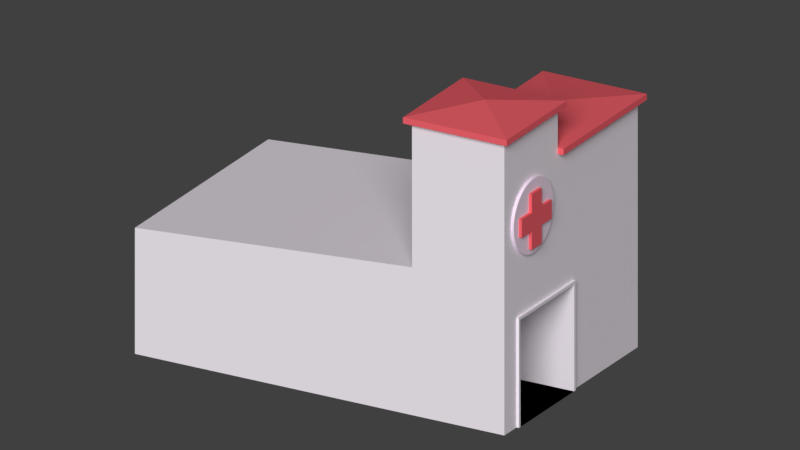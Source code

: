 # Source: untitled.blend  (saved by Blender 2.78.0; exported with 4.5.12 LTS)
import bpy
from mathutils import Matrix  # noqa: F401  (used for matrix-valued properties, if any)

bpy.ops.wm.read_factory_settings(use_empty=True)
scene = bpy.context.scene
scene.name = 'Scene'

# ---- collections
col_collection_1 = bpy.data.collections.new('Collection 1'); scene.collection.children.link(col_collection_1)

# ---- materials (node trees are filled in below, after node groups)
mat_material_002 = bpy.data.materials.new('Material.002')
mat_material_002.alpha_threshold = 0.0
mat_material_002.diffuse_color = (1.0, 0.1414, 0.1708, 1.0)
mat_material_002.roughness = 0.5
mat_material_004 = bpy.data.materials.new('Material.004')
mat_material_004.alpha_threshold = 0.0
mat_material_004.diffuse_color = (1.0, 0.833, 0.9875, 1.0)
mat_material_004.roughness = 0.5
mat_material_003 = bpy.data.materials.new('Material.003')
mat_material_003.alpha_threshold = 0.0
mat_material_003.diffuse_color = (0.9903, 0.9243, 1.0, 1.0)
mat_material_003.roughness = 0.5

# ---- material node trees
mat_material_002.use_nodes = True; mat_material_002.node_tree.nodes.clear()
_N = mat_material_002.node_tree.nodes; _L = mat_material_002.node_tree.links
n0 = _N.new('ShaderNodeOutputMaterial'); n0.name = 'Material Output'; n0.location = (300, 300)
n1 = _N.new('ShaderNodeBsdfDiffuse'); n1.name = 'Diffuse BSDF'; n1.location = (10, 300)
n1.inputs[0].default_value = (1.0, 0.1414, 0.1708, 1.0)
_L.new(n1.outputs[0], n0.inputs[0])
n0.is_active_output = True

# ---- world
world_world = bpy.data.worlds.new('World'); scene.world = world_world
world_world.color = (0.05088, 0.05088, 0.05088)
world_world.use_sun_shadow = False
world_world.sun_shadow_jitter_overblur = 0.0
world_world.cycles.sampling_method = 'MANUAL'

# ---- cameras
cam_camera_001 = bpy.data.cameras.new('Camera.001')
cam_camera_001.type = 'ORTHO'
cam_camera_001.clip_end = 100.0
cam_camera_001.lens = 35.0
cam_camera_001.sensor_width = 32.0
cam_camera_001.sensor_height = 18.0
cam_camera_001.ortho_scale = 30.0
cam_camera_001.display_size = 2.0
cam_camera_001.dof.focus_distance = 0.0

# ---- lights
light_sun_002 = bpy.data.lights.new('Sun.002', 'SUN')
light_sun_002.transmission_factor = 0.0
light_sun_002.angle = 0.49
light_sun_002.energy = 2.5
light_sun_002.shadow_buffer_clip_start = 0.5
light_sun_002.shadow_soft_size = 0.25
light_sun_002.shadow_cascade_max_distance = 1000.0

# ---- meshes
me_plane_005 = bpy.data.meshes.new('Plane.005')
me_plane_005.from_pydata([(-1.0, -2.0, 0.0), (1.0, -2.0, 0.0), (-1.0, 1.0, 0.0), (1.0, 1.0, 0.0), (1.0, 0.0, 0.0), (-1.0, 0.0, 0.0), (1.0, -1.0, 0.0), (-1.0, -1.0, 0.0), (1.0, 0.0, 0.0), (1.0, -1.0, 0.0), (3.0, 0.0, 0.0), (3.0, -1.0, 0.0), (-3.0, 0.0, 0.0), (-3.0, -1.0, 0.0), (-1.0, -1.0, 0.125), (-1.0, -2.0, 0.125), (1.0, -2.0, 0.125), (1.0, -7.285e-09, 0.125), (1.0, 1.0, 0.125), (-1.0, 1.0, 0.125), (1.0, -1.0, 0.125), (-1.0, -7.285e-09, 0.125), (1.0, -1.0, 0.125), (1.0, -7.285e-09, 0.125), (3.0, -1.0, 0.125), (3.0, -7.285e-09, 0.125), (-3.0, -7.285e-09, 0.125), (-3.0, -1.0, 0.125)], [], [(0, 7, 6, 1), (5, 2, 3, 4), (7, 5, 4, 6), (4, 8, 9, 6), (8, 10, 11, 9), (7, 13, 12, 5), (15, 16, 20, 14), (21, 17, 18, 19), (14, 20, 17, 21), (17, 20, 22, 23), (23, 22, 24, 25), (14, 21, 26, 27), (6, 9, 22, 20), (2, 5, 21, 19), (11, 10, 25, 24), (10, 8, 23, 25), (1, 6, 20, 16), (7, 0, 15, 14), (9, 11, 24, 22), (0, 1, 16, 15), (12, 13, 27, 26), (4, 3, 18, 17), (13, 7, 14, 27), (3, 2, 19, 18), (5, 12, 26, 21), (8, 4, 17, 23)])
me_plane_005.materials.append(mat_material_002)
me_plane_005.use_remesh_preserve_volume = False
me_plane_005.use_remesh_preserve_attributes = False
me_plane_005.use_mirror_vertex_groups = False
me_plane_005.update()
me_cylinder = bpy.data.meshes.new('Cylinder')
me_cylinder.from_pydata([(0.0, 1.5, -0.125), (0.0, 1.5, 0.125), (0.0736, 1.498, -0.125), (0.0736, 1.498, 0.125), (0.147, 1.493, -0.125), (0.147, 1.493, 0.125), (0.2201, 1.484, -0.125), (0.2201, 1.484, 0.125), (0.2926, 1.471, -0.125), (0.2926, 1.471, 0.125), (0.3645, 1.455, -0.125), (0.3645, 1.455, 0.125), (0.4354, 1.435, -0.125), (0.4354, 1.435, 0.125), (0.5053, 1.412, -0.125), (0.5053, 1.412, 0.125), (0.574, 1.386, -0.125), (0.574, 1.386, 0.125), (0.6413, 1.356, -0.125), (0.6413, 1.356, 0.125), (0.7071, 1.323, -0.125), (0.7071, 1.323, 0.125), (0.7712, 1.287, -0.125), (0.7712, 1.287, 0.125), (0.8334, 1.247, -0.125), (0.8334, 1.247, 0.125), (0.8935, 1.205, -0.125), (0.8935, 1.205, 0.125), (0.9516, 1.16, -0.125), (0.9516, 1.16, 0.125), (1.007, 1.111, -0.125), (1.007, 1.111, 0.125), (1.061, 1.061, -0.125), (1.061, 1.061, 0.125), (1.111, 1.007, -0.125), (1.111, 1.007, 0.125), (1.16, 0.9516, -0.125), (1.16, 0.9516, 0.125), (1.205, 0.8935, -0.125), (1.205, 0.8935, 0.125), (1.247, 0.8334, -0.125), (1.247, 0.8334, 0.125), (1.287, 0.7712, -0.125), (1.287, 0.7712, 0.125), (1.323, 0.7071, -0.125), (1.323, 0.7071, 0.125), (1.356, 0.6413, -0.125), (1.356, 0.6413, 0.125), (1.386, 0.574, -0.125), (1.386, 0.574, 0.125), (1.412, 0.5053, -0.125), (1.412, 0.5053, 0.125), (1.435, 0.4354, -0.125), (1.435, 0.4354, 0.125), (1.455, 0.3645, -0.125), (1.455, 0.3645, 0.125), (1.471, 0.2926, -0.125), (1.471, 0.2926, 0.125), (1.484, 0.2201, -0.125), (1.484, 0.2201, 0.125), (1.493, 0.147, -0.125), (1.493, 0.147, 0.125), (1.498, 0.0736, -0.125), (1.498, 0.0736, 0.125), (1.5, -6.02e-07, -0.125), (1.5, -6.02e-07, 0.125), (1.498, -0.0736, -0.125), (1.498, -0.0736, 0.125), (1.493, -0.147, -0.125), (1.493, -0.147, 0.125), (1.484, -0.2201, -0.125), (1.484, -0.2201, 0.125), (1.471, -0.2926, -0.125), (1.471, -0.2926, 0.125), (1.455, -0.3645, -0.125), (1.455, -0.3645, 0.125), (1.435, -0.4354, -0.125), (1.435, -0.4354, 0.125), (1.412, -0.5053, -0.125), (1.412, -0.5053, 0.125), (1.386, -0.574, -0.125), (1.386, -0.574, 0.125), (1.356, -0.6413, -0.125), (1.356, -0.6413, 0.125), (1.323, -0.7071, -0.125), (1.323, -0.7071, 0.125), (1.287, -0.7712, -0.125), (1.287, -0.7712, 0.125), (1.247, -0.8334, -0.125), (1.247, -0.8334, 0.125), (1.205, -0.8935, -0.125), (1.205, -0.8935, 0.125), (1.16, -0.9516, -0.125), (1.16, -0.9516, 0.125), (1.111, -1.007, -0.125), (1.111, -1.007, 0.125), (1.061, -1.061, -0.125), (1.061, -1.061, 0.125), (1.007, -1.111, -0.125), (1.007, -1.111, 0.125), (0.9516, -1.16, -0.125), (0.9516, -1.16, 0.125), (0.8935, -1.205, -0.125), (0.8935, -1.205, 0.125), (0.8334, -1.247, -0.125), (0.8334, -1.247, 0.125), (0.7712, -1.287, -0.125), (0.7712, -1.287, 0.125), (0.7071, -1.323, -0.125), (0.7071, -1.323, 0.125), (0.6413, -1.356, -0.125), (0.6413, -1.356, 0.125), (0.574, -1.386, -0.125), (0.574, -1.386, 0.125), (0.5053, -1.412, -0.125), (0.5053, -1.412, 0.125), (0.4354, -1.435, -0.125), (0.4354, -1.435, 0.125), (0.3645, -1.455, -0.125), (0.3645, -1.455, 0.125), (0.2926, -1.471, -0.125), (0.2926, -1.471, 0.125), (0.2201, -1.484, -0.125), (0.2201, -1.484, 0.125), (0.147, -1.493, -0.125), (0.147, -1.493, 0.125), (0.0736, -1.498, -0.125), (0.0736, -1.498, 0.125), (2.73e-06, -1.5, -0.125), (2.73e-06, -1.5, 0.125), (-0.0736, -1.498, -0.125), (-0.0736, -1.498, 0.125), (-0.147, -1.493, -0.125), (-0.147, -1.493, 0.125), (-0.2201, -1.484, -0.125), (-0.2201, -1.484, 0.125), (-0.2926, -1.471, -0.125), (-0.2926, -1.471, 0.125), (-0.3645, -1.455, -0.125), (-0.3645, -1.455, 0.125), (-0.4354, -1.435, -0.125), (-0.4354, -1.435, 0.125), (-0.5053, -1.412, -0.125), (-0.5053, -1.412, 0.125), (-0.574, -1.386, -0.125), (-0.574, -1.386, 0.125), (-0.6413, -1.356, -0.125), (-0.6413, -1.356, 0.125), (-0.7071, -1.323, -0.125), (-0.7071, -1.323, 0.125), (-0.7712, -1.287, -0.125), (-0.7712, -1.287, 0.125), (-0.8334, -1.247, -0.125), (-0.8334, -1.247, 0.125), (-0.8935, -1.205, -0.125), (-0.8935, -1.205, 0.125), (-0.9516, -1.16, -0.125), (-0.9516, -1.16, 0.125), (-1.007, -1.111, -0.125), (-1.007, -1.111, 0.125), (-1.061, -1.061, -0.125), (-1.061, -1.061, 0.125), (-1.111, -1.007, -0.125), (-1.111, -1.007, 0.125), (-1.16, -0.9516, -0.125), (-1.16, -0.9516, 0.125), (-1.205, -0.8936, -0.125), (-1.205, -0.8936, 0.125), (-1.247, -0.8334, -0.125), (-1.247, -0.8334, 0.125), (-1.287, -0.7712, -0.125), (-1.287, -0.7712, 0.125), (-1.323, -0.7071, -0.125), (-1.323, -0.7071, 0.125), (-1.356, -0.6413, -0.125), (-1.356, -0.6413, 0.125), (-1.386, -0.574, -0.125), (-1.386, -0.574, 0.125), (-1.412, -0.5053, -0.125), (-1.412, -0.5053, 0.125), (-1.435, -0.4354, -0.125), (-1.435, -0.4354, 0.125), (-1.455, -0.3645, -0.125), (-1.455, -0.3645, 0.125), (-1.471, -0.2926, -0.125), (-1.471, -0.2926, 0.125), (-1.484, -0.2201, -0.125), (-1.484, -0.2201, 0.125), (-1.493, -0.147, -0.125), (-1.493, -0.147, 0.125), (-1.498, -0.0736, -0.125), (-1.498, -0.0736, 0.125), (-1.5, -2.128e-06, -0.125), (-1.5, -2.128e-06, 0.125), (-1.498, 0.0736, -0.125), (-1.498, 0.0736, 0.125), (-1.493, 0.147, -0.125), (-1.493, 0.147, 0.125), (-1.484, 0.2201, -0.125), (-1.484, 0.2201, 0.125), (-1.471, 0.2926, -0.125), (-1.471, 0.2926, 0.125), (-1.455, 0.3645, -0.125), (-1.455, 0.3645, 0.125), (-1.435, 0.4354, -0.125), (-1.435, 0.4354, 0.125), (-1.412, 0.5053, -0.125), (-1.412, 0.5053, 0.125), (-1.386, 0.574, -0.125), (-1.386, 0.574, 0.125), (-1.356, 0.6413, -0.125), (-1.356, 0.6413, 0.125), (-1.323, 0.7071, -0.125), (-1.323, 0.7071, 0.125), (-1.287, 0.7712, -0.125), (-1.287, 0.7712, 0.125), (-1.247, 0.8334, -0.125), (-1.247, 0.8334, 0.125), (-1.205, 0.8935, -0.125), (-1.205, 0.8935, 0.125), (-1.16, 0.9516, -0.125), (-1.16, 0.9516, 0.125), (-1.111, 1.007, -0.125), (-1.111, 1.007, 0.125), (-1.061, 1.061, -0.125), (-1.061, 1.061, 0.125), (-1.007, 1.111, -0.125), (-1.007, 1.111, 0.125), (-0.9516, 1.16, -0.125), (-0.9516, 1.16, 0.125), (-0.8935, 1.205, -0.125), (-0.8935, 1.205, 0.125), (-0.8334, 1.247, -0.125), (-0.8334, 1.247, 0.125), (-0.7712, 1.287, -0.125), (-0.7712, 1.287, 0.125), (-0.7071, 1.323, -0.125), (-0.7071, 1.323, 0.125), (-0.6413, 1.356, -0.125), (-0.6413, 1.356, 0.125), (-0.574, 1.386, -0.125), (-0.574, 1.386, 0.125), (-0.5053, 1.412, -0.125), (-0.5053, 1.412, 0.125), (-0.4354, 1.435, -0.125), (-0.4354, 1.435, 0.125), (-0.3645, 1.455, -0.125), (-0.3645, 1.455, 0.125), (-0.2926, 1.471, -0.125), (-0.2926, 1.471, 0.125), (-0.2201, 1.484, -0.125), (-0.2201, 1.484, 0.125), (-0.147, 1.493, -0.125), (-0.147, 1.493, 0.125), (-0.0736, 1.498, -0.125), (-0.0736, 1.498, 0.125)], [], [(0, 1, 3, 2), (2, 3, 5, 4), (4, 5, 7, 6), (6, 7, 9, 8), (8, 9, 11, 10), (10, 11, 13, 12), (12, 13, 15, 14), (14, 15, 17, 16), (16, 17, 19, 18), (18, 19, 21, 20), (20, 21, 23, 22), (22, 23, 25, 24), (24, 25, 27, 26), (26, 27, 29, 28), (28, 29, 31, 30), (30, 31, 33, 32), (32, 33, 35, 34), (34, 35, 37, 36), (36, 37, 39, 38), (38, 39, 41, 40), (40, 41, 43, 42), (42, 43, 45, 44), (44, 45, 47, 46), (46, 47, 49, 48), (48, 49, 51, 50), (50, 51, 53, 52), (52, 53, 55, 54), (54, 55, 57, 56), (56, 57, 59, 58), (58, 59, 61, 60), (60, 61, 63, 62), (62, 63, 65, 64), (64, 65, 67, 66), (66, 67, 69, 68), (68, 69, 71, 70), (70, 71, 73, 72), (72, 73, 75, 74), (74, 75, 77, 76), (76, 77, 79, 78), (78, 79, 81, 80), (80, 81, 83, 82), (82, 83, 85, 84), (84, 85, 87, 86), (86, 87, 89, 88), (88, 89, 91, 90), (90, 91, 93, 92), (92, 93, 95, 94), (94, 95, 97, 96), (96, 97, 99, 98), (98, 99, 101, 100), (100, 101, 103, 102), (102, 103, 105, 104), (104, 105, 107, 106), (106, 107, 109, 108), (108, 109, 111, 110), (110, 111, 113, 112), (112, 113, 115, 114), (114, 115, 117, 116), (116, 117, 119, 118), (118, 119, 121, 120), (120, 121, 123, 122), (122, 123, 125, 124), (124, 125, 127, 126), (126, 127, 129, 128), (128, 129, 131, 130), (130, 131, 133, 132), (132, 133, 135, 134), (134, 135, 137, 136), (136, 137, 139, 138), (138, 139, 141, 140), (140, 141, 143, 142), (142, 143, 145, 144), (144, 145, 147, 146), (146, 147, 149, 148), (148, 149, 151, 150), (150, 151, 153, 152), (152, 153, 155, 154), (154, 155, 157, 156), (156, 157, 159, 158), (158, 159, 161, 160), (160, 161, 163, 162), (162, 163, 165, 164), (164, 165, 167, 166), (166, 167, 169, 168), (168, 169, 171, 170), (170, 171, 173, 172), (172, 173, 175, 174), (174, 175, 177, 176), (176, 177, 179, 178), (178, 179, 181, 180), (180, 181, 183, 182), (182, 183, 185, 184), (184, 185, 187, 186), (186, 187, 189, 188), (188, 189, 191, 190), (190, 191, 193, 192), (192, 193, 195, 194), (194, 195, 197, 196), (196, 197, 199, 198), (198, 199, 201, 200), (200, 201, 203, 202), (202, 203, 205, 204), (204, 205, 207, 206), (206, 207, 209, 208), (208, 209, 211, 210), (210, 211, 213, 212), (212, 213, 215, 214), (214, 215, 217, 216), (216, 217, 219, 218), (218, 219, 221, 220), (220, 221, 223, 222), (222, 223, 225, 224), (224, 225, 227, 226), (226, 227, 229, 228), (228, 229, 231, 230), (230, 231, 233, 232), (232, 233, 235, 234), (234, 235, 237, 236), (236, 237, 239, 238), (238, 239, 241, 240), (240, 241, 243, 242), (242, 243, 245, 244), (244, 245, 247, 246), (246, 247, 249, 248), (248, 249, 251, 250), (250, 251, 253, 252), (3, 1, 255, 253, 251, 249, 247, 245, 243, 241, 239, 237, 235, 233, 231, 229, 227, 225, 223, 221, 219, 217, 215, 213, 211, 209, 207, 205, 203, 201, 199, 197, 195, 193, 191, 189, 187, 185, 183, 181, 179, 177, 175, 173, 171, 169, 167, 165, 163, 161, 159, 157, 155, 153, 151, 149, 147, 145, 143, 141, 139, 137, 135, 133, 131, 129, 127, 125, 123, 121, 119, 117, 115, 113, 111, 109, 107, 105, 103, 101, 99, 97, 95, 93, 91, 89, 87, 85, 83, 81, 79, 77, 75, 73, 71, 69, 67, 65, 63, 61, 59, 57, 55, 53, 51, 49, 47, 45, 43, 41, 39, 37, 35, 33, 31, 29, 27, 25, 23, 21, 19, 17, 15, 13, 11, 9, 7, 5), (252, 253, 255, 254), (254, 255, 1, 0), (0, 2, 4, 6, 8, 10, 12, 14, 16, 18, 20, 22, 24, 26, 28, 30, 32, 34, 36, 38, 40, 42, 44, 46, 48, 50, 52, 54, 56, 58, 60, 62, 64, 66, 68, 70, 72, 74, 76, 78, 80, 82, 84, 86, 88, 90, 92, 94, 96, 98, 100, 102, 104, 106, 108, 110, 112, 114, 116, 118, 120, 122, 124, 126, 128, 130, 132, 134, 136, 138, 140, 142, 144, 146, 148, 150, 152, 154, 156, 158, 160, 162, 164, 166, 168, 170, 172, 174, 176, 178, 180, 182, 184, 186, 188, 190, 192, 194, 196, 198, 200, 202, 204, 206, 208, 210, 212, 214, 216, 218, 220, 222, 224, 226, 228, 230, 232, 234, 236, 238, 240, 242, 244, 246, 248, 250, 252, 254)])
me_cylinder.materials.append(mat_material_004)
me_cylinder.use_remesh_preserve_volume = False
me_cylinder.use_remesh_preserve_attributes = False
me_cylinder.use_mirror_vertex_groups = False
me_cylinder.update()
me_cube_006 = bpy.data.meshes.new('Cube.006')
me_cube_006.from_pydata([(-1.0, -1.0, -1.0), (-1.0, -1.0, 1.0), (-1.0, 1.0, -1.0), (-1.0, 1.0, 1.0), (1.0, -1.0, -1.0), (1.0, -1.0, 1.0), (1.0, 1.0, -1.0), (1.0, 1.0, 1.0), (0.0, 0.0, 4.0)], [], [(0, 1, 3, 2), (2, 3, 7, 6), (6, 7, 5, 4), (4, 5, 1, 0), (2, 6, 4, 0), (7, 8, 5), (5, 8, 1), (1, 8, 3), (8, 7, 3)])
me_cube_006.materials.append(mat_material_002)
me_cube_006.use_remesh_preserve_volume = False
me_cube_006.use_remesh_preserve_attributes = False
me_cube_006.use_mirror_vertex_groups = False
me_cube_006.update()
me_cube_002 = bpy.data.meshes.new('Cube.002')
me_cube_002.from_pydata([(-1.0, -1.0, -1.0), (-1.0, -1.0, 1.0), (-1.0, 1.0, -1.0), (-1.0, 1.0, 0.706), (1.0, -1.0, -1.0), (1.0, -1.0, 1.0), (1.0, 1.0, -1.0), (1.0, 1.0, 0.706), (-0.8179, -1.0, -1.0), (0.03538, -1.0, -1.0), (0.03539, 1.0, -1.0), (-0.8179, 1.0, -1.0), (-0.8179, -1.0, 0.4888), (0.03538, -1.0, 0.4888), (-0.8179, -1.013, -1.0), (0.03538, -1.013, -1.0), (-0.8179, -1.013, 0.4888), (0.03538, -1.013, 0.4888), (-0.7931, -1.013, -1.0), (0.01061, -1.013, -1.0), (-0.7931, -1.012, 0.4458), (0.01061, -1.013, 0.4458), (-0.7931, -0.3125, -1.0), (0.01062, -0.3125, -1.0), (-0.7931, -0.3125, 0.4458), (0.01061, -0.3125, 0.4458), (-1.0, -0.5032, 1.0), (1.0, -0.5015, 1.0)], [], [(0, 1, 26, 3, 2), (2, 3, 7, 6, 10, 11), (6, 7, 27, 5, 4), (4, 5, 1, 0, 8, 12, 13, 9), (2, 11, 8, 0), (7, 3, 26, 27), (13, 12, 16, 17), (8, 11, 10, 9), (9, 10, 6, 4), (15, 17, 16, 14, 18, 20, 21, 19), (8, 9, 15, 19, 18, 14), (9, 13, 17, 15), (12, 8, 14, 16), (21, 20, 24, 25), (23, 25, 24, 22), (18, 19, 23, 22), (19, 21, 25, 23), (20, 18, 22, 24), (27, 26, 1, 5)])
me_cube_002.materials.append(mat_material_003)
me_cube_002.use_remesh_preserve_volume = False
me_cube_002.use_remesh_preserve_attributes = False
me_cube_002.use_mirror_vertex_groups = False
me_cube_002.update()
me_cube_003 = bpy.data.meshes.new('Cube.003')
me_cube_003.from_pydata([(-1.0, -1.0, -1.0), (-1.0, -1.0, 1.0), (-1.0, 1.0, -1.0), (-1.0, 1.0, 1.0), (1.0, -1.0, -1.0), (1.0, -1.0, 1.0), (1.0, 1.0, -1.0), (1.0, 1.0, 1.0)], [], [(0, 1, 3, 2), (2, 3, 7, 6), (6, 7, 5, 4), (4, 5, 1, 0), (2, 6, 4, 0), (7, 3, 1, 5)])
me_cube_003.materials.append(mat_material_003)
me_cube_003.use_remesh_preserve_volume = False
me_cube_003.use_remesh_preserve_attributes = False
me_cube_003.use_mirror_vertex_groups = False
me_cube_003.update()
me_cube_004 = bpy.data.meshes.new('Cube.004')
me_cube_004.from_pydata([(-1.0, -1.0, -1.0), (-1.0, -1.0, 1.0), (-1.0, 1.0, -1.0), (-1.0, 1.0, 1.0), (1.0, -1.0, -1.0), (1.0, -1.0, 1.0), (1.0, 1.0, -1.0), (1.0, 1.0, 1.0)], [], [(0, 1, 3, 2), (2, 3, 7, 6), (6, 7, 5, 4), (4, 5, 1, 0), (2, 6, 4, 0), (7, 3, 1, 5)])
me_cube_004.materials.append(mat_material_003)
me_cube_004.use_remesh_preserve_volume = False
me_cube_004.use_remesh_preserve_attributes = False
me_cube_004.use_mirror_vertex_groups = False
me_cube_004.update()
me_cube_005 = bpy.data.meshes.new('Cube.005')
me_cube_005.from_pydata([(-1.0, -1.0, -1.0), (-1.0, -1.0, 1.0), (-1.0, 1.0, -1.0), (-1.0, 1.0, 1.0), (1.0, -1.0, -1.0), (1.0, -1.0, 1.0), (1.0, 1.0, -1.0), (1.0, 1.0, 1.0), (0.0, 0.0, 4.0)], [], [(0, 1, 3, 2), (2, 3, 7, 6), (6, 7, 5, 4), (4, 5, 1, 0), (2, 6, 4, 0), (7, 8, 5), (5, 8, 1), (1, 8, 3), (8, 7, 3)])
me_cube_005.materials.append(mat_material_002)
me_cube_005.use_remesh_preserve_volume = False
me_cube_005.use_remesh_preserve_attributes = False
me_cube_005.use_mirror_vertex_groups = False
me_cube_005.update()

# ---- objects
ob_camera = bpy.data.objects.new('Camera', cam_camera_001)
ob_plane = bpy.data.objects.new('Plane', me_plane_005)
ob_cylinder = bpy.data.objects.new('Cylinder', me_cylinder)
ob_hospital = bpy.data.objects.new('Hospital', None)
ob_cube_004 = bpy.data.objects.new('Cube.004', me_cube_006)
ob_cube = bpy.data.objects.new('Cube', me_cube_002)
ob_cube_001 = bpy.data.objects.new('Cube.001', me_cube_003)
ob_cube_002 = bpy.data.objects.new('Cube.002', me_cube_004)
ob_cube_003 = bpy.data.objects.new('Cube.003', me_cube_005)
ob_sun_001 = bpy.data.objects.new('Sun.001', light_sun_002)

# ---- transforms, parenting, visibility, modifiers, constraints
ob_camera.location = (-30.9, -18.44, 20.0)
ob_camera.rotation_euler = (1.178, -1.967e-06, -1.047)
ob_camera.lineart.crease_threshold = 0.0
ob_plane.location = (-3.0, -8.125, 8.5)
ob_plane.rotation_euler = (1.571, -0.0, 0.0)
ob_plane.scale = (0.375, 0.75, 1.0)
ob_plane.lineart.crease_threshold = 0.0
ob_cylinder.location = (-3.01, -8.0, 8.233)
ob_cylinder.rotation_euler = (1.571, -0.0, 0.0)
ob_cylinder.lineart.crease_threshold = 0.0
ob_hospital.location = (0.0, 0.0, 0.0)
ob_hospital.scale = (10.0, 10.0, 10.0)
ob_hospital.empty_image_offset = (0.0, 0.0)
ob_hospital.lineart.crease_threshold = 0.0
ob_cube_004.parent = ob_hospital
ob_cube_004.matrix_parent_inverse = Matrix(((0.1, 0.0, 0.0, 0.0), (0.0, 0.1, 0.0, 0.0), (0.0, 0.0, 0.1, 0.0), (0.0, 0.0, 0.0, 1.0)))
ob_cube_004.location = (2.125, -6.0, 10.12)
ob_cube_004.scale = (3.125, 2.25, 0.125)
ob_cube_004.lineart.crease_threshold = 0.0
ob_cube.parent = ob_hospital
ob_cube.matrix_parent_inverse = Matrix(((0.1, 0.0, 0.0, 0.0), (0.0, 0.1, 0.0, 0.0), (0.0, 0.0, 0.1, 0.0), (0.0, 0.0, 0.0, 1.0)))
ob_cube.location = (0.0, 0.0, 3.0)
ob_cube.scale = (5.0, 8.0, 3.0)
ob_cube.lineart.crease_threshold = 0.0
ob_cube_001.parent = ob_hospital
ob_cube_001.matrix_parent_inverse = Matrix(((0.1, 0.0, 0.0, 0.0), (0.0, 0.1, 0.0, 0.0), (0.0, 0.0, 0.1, 0.0), (0.0, 0.0, 0.0, 1.0)))
ob_cube_001.location = (0.0, -6.0, 8.0)
ob_cube_001.scale = (5.0, 2.0, 2.0)
ob_cube_001.lineart.crease_threshold = 0.0
ob_cube_002.parent = ob_hospital
ob_cube_002.matrix_parent_inverse = Matrix(((0.1, 0.0, 0.0, 0.0), (0.0, 0.1, 0.0, 0.0), (0.0, 0.0, 0.1, 0.0), (0.0, 0.0, 0.0, 1.0)))
ob_cube_002.location = (-3.0, -6.0, 11.0)
ob_cube_002.scale = (2.0, 2.0, 1.0)
ob_cube_002.lineart.crease_threshold = 0.0
ob_cube_003.parent = ob_hospital
ob_cube_003.matrix_parent_inverse = Matrix(((0.1, 0.0, 0.0, 0.0), (0.0, 0.1, 0.0, 0.0), (0.0, 0.0, 0.1, 0.0), (0.0, 0.0, 0.0, 1.0)))
ob_cube_003.location = (-3.0, -6.0, 12.0)
ob_cube_003.scale = (2.25, 2.25, 0.125)
ob_cube_003.lineart.crease_threshold = 0.0
ob_sun_001.location = (0.0, 0.0, 16.14)
ob_sun_001.rotation_euler = (0.0, -1.047, 0.4363)
ob_sun_001.lineart.crease_threshold = 0.0

# ---- collection membership
col_collection_1.objects.link(ob_camera)
col_collection_1.objects.link(ob_plane)
col_collection_1.objects.link(ob_cylinder)
col_collection_1.objects.link(ob_hospital)
col_collection_1.objects.link(ob_cube_004)
col_collection_1.objects.link(ob_cube)
col_collection_1.objects.link(ob_cube_001)
col_collection_1.objects.link(ob_cube_002)
col_collection_1.objects.link(ob_cube_003)
col_collection_1.objects.link(ob_sun_001)

# ---- scene / render settings (as saved in the file)
scene.camera = ob_camera
scene.frame_start = 1; scene.frame_end = 250; scene.frame_set(2)
scene.render.engine = 'CYCLES'
scene.render.resolution_percentage = 50
scene.render.dither_intensity = 0.0
scene.render.use_motion_blur = True
scene.cycles.use_denoising = False
scene.cycles.samples = 128
scene.cycles.sampling_pattern = 'TABULATED_SOBOL'
scene.cycles.light_sampling_threshold = 0.0
scene.cycles.use_adaptive_sampling = False
scene.cycles.use_light_tree = False
scene.cycles.blur_glossy = 0.0
scene.cycles.sample_clamp_indirect = 0.0
scene.view_settings.view_transform = 'Standard'
bpy.context.view_layer.update()
